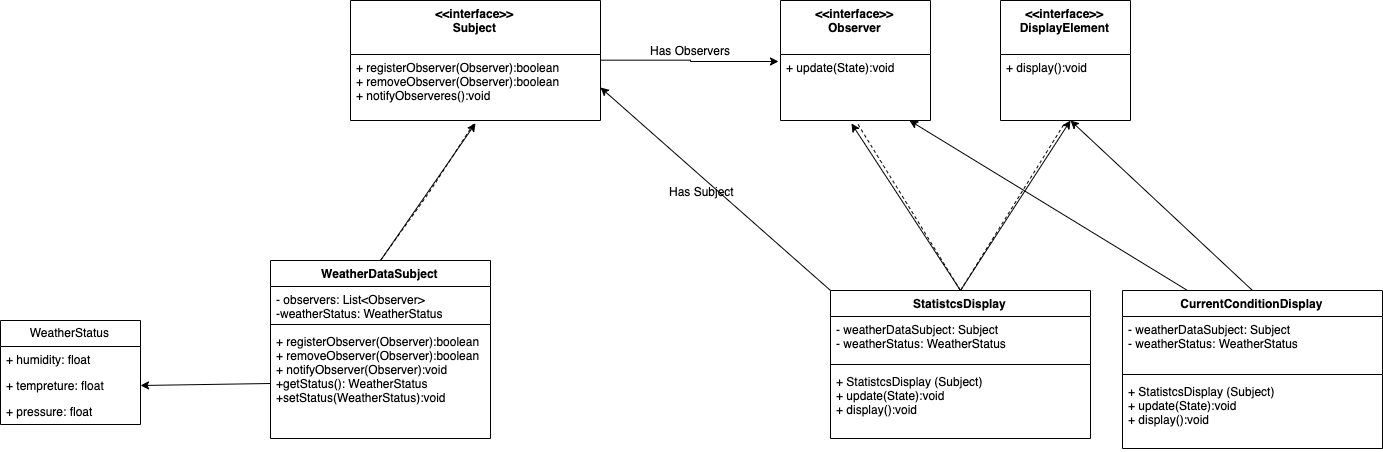

The diagram above was exported from draw.io. Its source (the exported page's mxGraphModel, read from the mxfile embedded in the PNG):
<mxGraphModel dx="2276" dy="1463" grid="1" gridSize="10" guides="1" tooltips="1" connect="1" arrows="1" fold="1" page="1" pageScale="1" pageWidth="1100" pageHeight="850" math="0" shadow="0">
  <root>
    <mxCell id="0" />
    <mxCell id="1" parent="0" />
    <mxCell id="1MWAtUuLOV7vw6CTQ0VQ-7" value="" style="html=1;jettySize=18;fontSize=11;strokeColor=#333333;strokeOpacity=100;strokeWidth=0.6;rounded=1;arcSize=24;edgeStyle=orthogonalEdgeStyle;startArrow=none;endArrow=block;endFill=1;exitX=0.5;exitY=-0.004132231404958678;exitPerimeter=1;entryX=0.4444444444444444;entryY=1.004149377593361;entryPerimeter=1;" edge="1" parent="1">
      <mxGeometry width="100" height="100" relative="1" as="geometry">
        <mxPoint x="NaN" y="NaN" as="sourcePoint" />
        <mxPoint x="NaN" y="NaN" as="targetPoint" />
      </mxGeometry>
    </mxCell>
    <mxCell id="1MWAtUuLOV7vw6CTQ0VQ-42" style="edgeStyle=orthogonalEdgeStyle;rounded=0;orthogonalLoop=1;jettySize=auto;html=1;entryX=-0.009;entryY=0.097;entryDx=0;entryDy=0;entryPerimeter=0;" edge="1" parent="1" source="1MWAtUuLOV7vw6CTQ0VQ-8" target="1MWAtUuLOV7vw6CTQ0VQ-33">
      <mxGeometry relative="1" as="geometry" />
    </mxCell>
    <mxCell id="1MWAtUuLOV7vw6CTQ0VQ-8" value="&lt;&lt;interface&gt;&gt;&#10;Subject" style="swimlane;fontStyle=1;align=center;verticalAlign=top;childLayout=stackLayout;horizontal=1;startSize=54;horizontalStack=0;resizeParent=1;resizeParentMax=0;resizeLast=0;collapsible=1;marginBottom=0;" vertex="1" parent="1">
      <mxGeometry x="200" y="60" width="250" height="120" as="geometry" />
    </mxCell>
    <mxCell id="1MWAtUuLOV7vw6CTQ0VQ-11" value="+ registerObserver(Observer):boolean&#10;+ removeObserver(Observer):boolean&#10;+ notifyObserveres():void" style="text;strokeColor=none;fillColor=none;align=left;verticalAlign=top;spacingLeft=4;spacingRight=4;overflow=hidden;rotatable=0;points=[[0,0.5],[1,0.5]];portConstraint=eastwest;" vertex="1" parent="1MWAtUuLOV7vw6CTQ0VQ-8">
      <mxGeometry y="54" width="250" height="66" as="geometry" />
    </mxCell>
    <mxCell id="1MWAtUuLOV7vw6CTQ0VQ-25" value="WeatherDataSubject" style="swimlane;fontStyle=1;align=center;verticalAlign=top;childLayout=stackLayout;horizontal=1;startSize=26;horizontalStack=0;resizeParent=1;resizeParentMax=0;resizeLast=0;collapsible=1;marginBottom=0;" vertex="1" parent="1">
      <mxGeometry x="120" y="320" width="220" height="178" as="geometry" />
    </mxCell>
    <mxCell id="1MWAtUuLOV7vw6CTQ0VQ-26" value="- observers: List&lt;Observer&gt; &#10;-weatherStatus: WeatherStatus&#10;" style="text;strokeColor=none;fillColor=none;align=left;verticalAlign=top;spacingLeft=4;spacingRight=4;overflow=hidden;rotatable=0;points=[[0,0.5],[1,0.5]];portConstraint=eastwest;" vertex="1" parent="1MWAtUuLOV7vw6CTQ0VQ-25">
      <mxGeometry y="26" width="220" height="34" as="geometry" />
    </mxCell>
    <mxCell id="1MWAtUuLOV7vw6CTQ0VQ-27" value="" style="line;strokeWidth=1;fillColor=none;align=left;verticalAlign=middle;spacingTop=-1;spacingLeft=3;spacingRight=3;rotatable=0;labelPosition=right;points=[];portConstraint=eastwest;" vertex="1" parent="1MWAtUuLOV7vw6CTQ0VQ-25">
      <mxGeometry y="60" width="220" height="8" as="geometry" />
    </mxCell>
    <mxCell id="1MWAtUuLOV7vw6CTQ0VQ-28" value="+ registerObserver(Observer):boolean&#10;+ removeObserver(Observer):boolean&#10;+ notifyObserver(Observer):void&#10;+getStatus(): WeatherStatus&#10;+setStatus(WeatherStatus):void" style="text;strokeColor=none;fillColor=none;align=left;verticalAlign=top;spacingLeft=4;spacingRight=4;overflow=hidden;rotatable=0;points=[[0,0.5],[1,0.5]];portConstraint=eastwest;" vertex="1" parent="1MWAtUuLOV7vw6CTQ0VQ-25">
      <mxGeometry y="68" width="220" height="110" as="geometry" />
    </mxCell>
    <mxCell id="1MWAtUuLOV7vw6CTQ0VQ-32" value="&lt;&lt;interface&gt;&gt;&#10;Observer" style="swimlane;fontStyle=1;align=center;verticalAlign=top;childLayout=stackLayout;horizontal=1;startSize=54;horizontalStack=0;resizeParent=1;resizeParentMax=0;resizeLast=0;collapsible=1;marginBottom=0;" vertex="1" parent="1">
      <mxGeometry x="630" y="60" width="150" height="120" as="geometry" />
    </mxCell>
    <mxCell id="1MWAtUuLOV7vw6CTQ0VQ-33" value="+ update(State):void" style="text;strokeColor=none;fillColor=none;align=left;verticalAlign=top;spacingLeft=4;spacingRight=4;overflow=hidden;rotatable=0;points=[[0,0.5],[1,0.5]];portConstraint=eastwest;" vertex="1" parent="1MWAtUuLOV7vw6CTQ0VQ-32">
      <mxGeometry y="54" width="150" height="66" as="geometry" />
    </mxCell>
    <mxCell id="1MWAtUuLOV7vw6CTQ0VQ-34" value="" style="endArrow=none;dashed=1;html=1;entryX=0.496;entryY=1.03;entryDx=0;entryDy=0;entryPerimeter=0;exitX=0.5;exitY=0;exitDx=0;exitDy=0;" edge="1" parent="1" source="1MWAtUuLOV7vw6CTQ0VQ-25" target="1MWAtUuLOV7vw6CTQ0VQ-11">
      <mxGeometry width="50" height="50" relative="1" as="geometry">
        <mxPoint x="120" y="560" as="sourcePoint" />
        <mxPoint x="170" y="510" as="targetPoint" />
        <Array as="points">
          <mxPoint x="280" y="250" />
        </Array>
      </mxGeometry>
    </mxCell>
    <mxCell id="1MWAtUuLOV7vw6CTQ0VQ-36" value="" style="endArrow=classic;html=1;entryX=0.5;entryY=1.042;entryDx=0;entryDy=0;entryPerimeter=0;" edge="1" parent="1" target="1MWAtUuLOV7vw6CTQ0VQ-11">
      <mxGeometry width="50" height="50" relative="1" as="geometry">
        <mxPoint x="230" y="320" as="sourcePoint" />
        <mxPoint x="170" y="520" as="targetPoint" />
      </mxGeometry>
    </mxCell>
    <mxCell id="1MWAtUuLOV7vw6CTQ0VQ-37" value="WeatherStatus" style="swimlane;fontStyle=0;childLayout=stackLayout;horizontal=1;startSize=26;fillColor=none;horizontalStack=0;resizeParent=1;resizeParentMax=0;resizeLast=0;collapsible=1;marginBottom=0;" vertex="1" parent="1">
      <mxGeometry x="-150" y="380" width="140" height="104" as="geometry" />
    </mxCell>
    <mxCell id="1MWAtUuLOV7vw6CTQ0VQ-38" value="+ humidity: float" style="text;strokeColor=none;fillColor=none;align=left;verticalAlign=top;spacingLeft=4;spacingRight=4;overflow=hidden;rotatable=0;points=[[0,0.5],[1,0.5]];portConstraint=eastwest;" vertex="1" parent="1MWAtUuLOV7vw6CTQ0VQ-37">
      <mxGeometry y="26" width="140" height="26" as="geometry" />
    </mxCell>
    <mxCell id="1MWAtUuLOV7vw6CTQ0VQ-39" value="+ tempreture: float" style="text;strokeColor=none;fillColor=none;align=left;verticalAlign=top;spacingLeft=4;spacingRight=4;overflow=hidden;rotatable=0;points=[[0,0.5],[1,0.5]];portConstraint=eastwest;" vertex="1" parent="1MWAtUuLOV7vw6CTQ0VQ-37">
      <mxGeometry y="52" width="140" height="26" as="geometry" />
    </mxCell>
    <mxCell id="1MWAtUuLOV7vw6CTQ0VQ-40" value="+ pressure: float" style="text;strokeColor=none;fillColor=none;align=left;verticalAlign=top;spacingLeft=4;spacingRight=4;overflow=hidden;rotatable=0;points=[[0,0.5],[1,0.5]];portConstraint=eastwest;" vertex="1" parent="1MWAtUuLOV7vw6CTQ0VQ-37">
      <mxGeometry y="78" width="140" height="26" as="geometry" />
    </mxCell>
    <mxCell id="1MWAtUuLOV7vw6CTQ0VQ-41" value="" style="endArrow=classic;html=1;entryX=1;entryY=0.5;entryDx=0;entryDy=0;exitX=0;exitY=0.5;exitDx=0;exitDy=0;" edge="1" parent="1" source="1MWAtUuLOV7vw6CTQ0VQ-28" target="1MWAtUuLOV7vw6CTQ0VQ-39">
      <mxGeometry width="50" height="50" relative="1" as="geometry">
        <mxPoint x="-120" y="570" as="sourcePoint" />
        <mxPoint x="-70" y="520" as="targetPoint" />
      </mxGeometry>
    </mxCell>
    <mxCell id="1MWAtUuLOV7vw6CTQ0VQ-44" value="Has Observers" style="text;html=1;align=center;verticalAlign=middle;resizable=0;points=[];autosize=1;" vertex="1" parent="1">
      <mxGeometry x="490" y="100" width="100" height="20" as="geometry" />
    </mxCell>
    <mxCell id="1MWAtUuLOV7vw6CTQ0VQ-45" value="&lt;&lt;interface&gt;&gt;&#10;DisplayElement" style="swimlane;fontStyle=1;align=center;verticalAlign=top;childLayout=stackLayout;horizontal=1;startSize=54;horizontalStack=0;resizeParent=1;resizeParentMax=0;resizeLast=0;collapsible=1;marginBottom=0;" vertex="1" parent="1">
      <mxGeometry x="850" y="60" width="130" height="120" as="geometry" />
    </mxCell>
    <mxCell id="1MWAtUuLOV7vw6CTQ0VQ-47" value="StatistcsDisplay" style="swimlane;fontStyle=1;align=center;verticalAlign=top;childLayout=stackLayout;horizontal=1;startSize=26;horizontalStack=0;resizeParent=1;resizeParentMax=0;resizeLast=0;collapsible=1;marginBottom=0;" vertex="1" parent="1">
      <mxGeometry x="680" y="350" width="260" height="148" as="geometry" />
    </mxCell>
    <mxCell id="1MWAtUuLOV7vw6CTQ0VQ-48" value="- weatherDataSubject: Subject&#10;- weatherStatus: WeatherStatus" style="text;strokeColor=none;fillColor=none;align=left;verticalAlign=top;spacingLeft=4;spacingRight=4;overflow=hidden;rotatable=0;points=[[0,0.5],[1,0.5]];portConstraint=eastwest;" vertex="1" parent="1MWAtUuLOV7vw6CTQ0VQ-47">
      <mxGeometry y="26" width="260" height="44" as="geometry" />
    </mxCell>
    <mxCell id="1MWAtUuLOV7vw6CTQ0VQ-49" value="" style="line;strokeWidth=1;fillColor=none;align=left;verticalAlign=middle;spacingTop=-1;spacingLeft=3;spacingRight=3;rotatable=0;labelPosition=right;points=[];portConstraint=eastwest;" vertex="1" parent="1MWAtUuLOV7vw6CTQ0VQ-47">
      <mxGeometry y="70" width="260" height="8" as="geometry" />
    </mxCell>
    <mxCell id="1MWAtUuLOV7vw6CTQ0VQ-50" value="+ StatistcsDisplay (Subject)&#10;+ update(State):void&#10;+ display():void" style="text;strokeColor=none;fillColor=none;align=left;verticalAlign=top;spacingLeft=4;spacingRight=4;overflow=hidden;rotatable=0;points=[[0,0.5],[1,0.5]];portConstraint=eastwest;" vertex="1" parent="1MWAtUuLOV7vw6CTQ0VQ-47">
      <mxGeometry y="78" width="260" height="70" as="geometry" />
    </mxCell>
    <mxCell id="1MWAtUuLOV7vw6CTQ0VQ-51" value="" style="endArrow=none;dashed=1;html=1;entryX=0.513;entryY=1.045;entryDx=0;entryDy=0;entryPerimeter=0;exitX=0.5;exitY=0;exitDx=0;exitDy=0;" edge="1" parent="1" source="1MWAtUuLOV7vw6CTQ0VQ-47" target="1MWAtUuLOV7vw6CTQ0VQ-33">
      <mxGeometry width="50" height="50" relative="1" as="geometry">
        <mxPoint x="-150" y="570" as="sourcePoint" />
        <mxPoint x="-100" y="520" as="targetPoint" />
      </mxGeometry>
    </mxCell>
    <mxCell id="1MWAtUuLOV7vw6CTQ0VQ-52" value="" style="endArrow=none;dashed=1;html=1;entryX=0.492;entryY=1.045;entryDx=0;entryDy=0;entryPerimeter=0;exitX=0.5;exitY=0;exitDx=0;exitDy=0;" edge="1" parent="1" source="1MWAtUuLOV7vw6CTQ0VQ-47" target="1MWAtUuLOV7vw6CTQ0VQ-46">
      <mxGeometry width="50" height="50" relative="1" as="geometry">
        <mxPoint x="810" y="290" as="sourcePoint" />
        <mxPoint x="860" y="240" as="targetPoint" />
      </mxGeometry>
    </mxCell>
    <mxCell id="1MWAtUuLOV7vw6CTQ0VQ-53" value="" style="endArrow=classic;html=1;exitX=0.5;exitY=0;exitDx=0;exitDy=0;" edge="1" parent="1" source="1MWAtUuLOV7vw6CTQ0VQ-47">
      <mxGeometry width="50" height="50" relative="1" as="geometry">
        <mxPoint x="770" y="320" as="sourcePoint" />
        <mxPoint x="920" y="180" as="targetPoint" />
      </mxGeometry>
    </mxCell>
    <mxCell id="1MWAtUuLOV7vw6CTQ0VQ-54" value="" style="endArrow=classic;html=1;entryX=0.473;entryY=1.045;entryDx=0;entryDy=0;entryPerimeter=0;exitX=0.5;exitY=0;exitDx=0;exitDy=0;" edge="1" parent="1" source="1MWAtUuLOV7vw6CTQ0VQ-47" target="1MWAtUuLOV7vw6CTQ0VQ-33">
      <mxGeometry width="50" height="50" relative="1" as="geometry">
        <mxPoint x="240" y="330" as="sourcePoint" />
        <mxPoint x="335" y="192.77199999999993" as="targetPoint" />
      </mxGeometry>
    </mxCell>
    <mxCell id="1MWAtUuLOV7vw6CTQ0VQ-56" value="" style="endArrow=classic;html=1;entryX=1;entryY=0.5;entryDx=0;entryDy=0;exitX=0;exitY=0;exitDx=0;exitDy=0;" edge="1" parent="1" source="1MWAtUuLOV7vw6CTQ0VQ-47" target="1MWAtUuLOV7vw6CTQ0VQ-11">
      <mxGeometry width="50" height="50" relative="1" as="geometry">
        <mxPoint x="-150" y="570" as="sourcePoint" />
        <mxPoint x="-100" y="520" as="targetPoint" />
      </mxGeometry>
    </mxCell>
    <mxCell id="1MWAtUuLOV7vw6CTQ0VQ-57" value="Has Subject" style="text;html=1;align=center;verticalAlign=middle;resizable=0;points=[];autosize=1;" vertex="1" parent="1">
      <mxGeometry x="511" y="241" width="80" height="20" as="geometry" />
    </mxCell>
    <mxCell id="1MWAtUuLOV7vw6CTQ0VQ-58" value="CurrentConditionDisplay" style="swimlane;fontStyle=1;align=center;verticalAlign=top;childLayout=stackLayout;horizontal=1;startSize=26;horizontalStack=0;resizeParent=1;resizeParentMax=0;resizeLast=0;collapsible=1;marginBottom=0;" vertex="1" parent="1">
      <mxGeometry x="972" y="350" width="260" height="158" as="geometry" />
    </mxCell>
    <mxCell id="1MWAtUuLOV7vw6CTQ0VQ-59" value="- weatherDataSubject: Subject&#10;- weatherStatus: WeatherStatus" style="text;strokeColor=none;fillColor=none;align=left;verticalAlign=top;spacingLeft=4;spacingRight=4;overflow=hidden;rotatable=0;points=[[0,0.5],[1,0.5]];portConstraint=eastwest;" vertex="1" parent="1MWAtUuLOV7vw6CTQ0VQ-58">
      <mxGeometry y="26" width="260" height="54" as="geometry" />
    </mxCell>
    <mxCell id="1MWAtUuLOV7vw6CTQ0VQ-60" value="" style="line;strokeWidth=1;fillColor=none;align=left;verticalAlign=middle;spacingTop=-1;spacingLeft=3;spacingRight=3;rotatable=0;labelPosition=right;points=[];portConstraint=eastwest;" vertex="1" parent="1MWAtUuLOV7vw6CTQ0VQ-58">
      <mxGeometry y="80" width="260" height="8" as="geometry" />
    </mxCell>
    <mxCell id="1MWAtUuLOV7vw6CTQ0VQ-61" value="+ StatistcsDisplay (Subject)&#10;+ update(State):void&#10;+ display():void" style="text;strokeColor=none;fillColor=none;align=left;verticalAlign=top;spacingLeft=4;spacingRight=4;overflow=hidden;rotatable=0;points=[[0,0.5],[1,0.5]];portConstraint=eastwest;" vertex="1" parent="1MWAtUuLOV7vw6CTQ0VQ-58">
      <mxGeometry y="88" width="260" height="70" as="geometry" />
    </mxCell>
    <mxCell id="1MWAtUuLOV7vw6CTQ0VQ-63" value="" style="endArrow=classic;html=1;exitX=0.5;exitY=0;exitDx=0;exitDy=0;" edge="1" parent="1" source="1MWAtUuLOV7vw6CTQ0VQ-58">
      <mxGeometry width="50" height="50" relative="1" as="geometry">
        <mxPoint x="820" y="360" as="sourcePoint" />
        <mxPoint x="920" y="180" as="targetPoint" />
      </mxGeometry>
    </mxCell>
    <mxCell id="1MWAtUuLOV7vw6CTQ0VQ-64" value="" style="endArrow=classic;html=1;exitX=0.25;exitY=0;exitDx=0;exitDy=0;" edge="1" parent="1" source="1MWAtUuLOV7vw6CTQ0VQ-58" target="1MWAtUuLOV7vw6CTQ0VQ-33">
      <mxGeometry width="50" height="50" relative="1" as="geometry">
        <mxPoint x="949.05" y="350" as="sourcePoint" />
        <mxPoint x="840.0000000000002" y="182.97000000000003" as="targetPoint" />
      </mxGeometry>
    </mxCell>
    <mxCell id="1MWAtUuLOV7vw6CTQ0VQ-46" value="+ display():void" style="text;strokeColor=none;fillColor=none;align=left;verticalAlign=top;spacingLeft=4;spacingRight=4;overflow=hidden;rotatable=0;points=[[0,0.5],[1,0.5]];portConstraint=eastwest;" vertex="1" parent="1">
      <mxGeometry x="850" y="114" width="130" height="66" as="geometry" />
    </mxCell>
  </root>
</mxGraphModel>